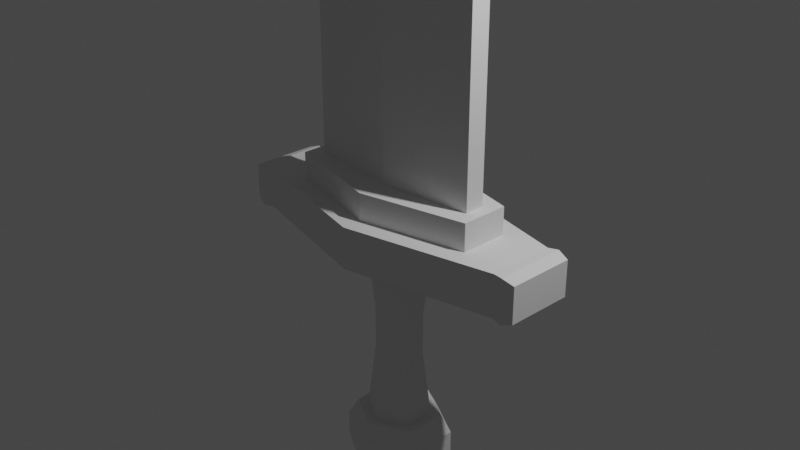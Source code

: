 # Source: sword.blend  (saved by Blender 2.80.75; exported with 4.5.12 LTS)
import bpy
from mathutils import Matrix  # noqa: F401  (used for matrix-valued properties, if any)

bpy.ops.wm.read_factory_settings(use_empty=True)
scene = bpy.context.scene
scene.name = 'Scene'

# ---- collections
col_collection = bpy.data.collections.new('Collection'); scene.collection.children.link(col_collection)

# ---- world
world_world = bpy.data.worlds.new('World'); scene.world = world_world
world_world.use_nodes = True; world_world.node_tree.nodes.clear()
_N = world_world.node_tree.nodes; _L = world_world.node_tree.links
n0 = _N.new('ShaderNodeOutputWorld'); n0.name = 'World Output'; n0.location = (300, 300)
n1 = _N.new('ShaderNodeBackground'); n1.name = 'Background'; n1.location = (10, 300)
n1.inputs[0].default_value = (0.05088, 0.05088, 0.05088, 1.0)
_L.new(n1.outputs[0], n0.inputs[0])
n0.is_active_output = True
world_world.color = (0.05088, 0.05088, 0.05088)
world_world.use_sun_shadow = False
world_world.sun_shadow_jitter_overblur = 0.0

# ---- cameras
cam_camera = bpy.data.cameras.new('Camera')
cam_camera.clip_end = 100.0
cam_camera.ortho_scale = 7.314

# ---- lights
light_light = bpy.data.lights.new('Light', 'POINT')
light_light.transmission_factor = 0.0
light_light.energy = 1000.0
light_light.shadow_soft_size = 0.1
light_light.shadow_maximum_resolution = 0.006
light_light.use_absolute_resolution = True

# ---- meshes
me_cylinder_001 = bpy.data.meshes.new('Cylinder.001')
me_cylinder_001.from_pydata([(0.0, 0.74, -0.3044), (0.0, 0.74, 0.155), (0.6409, 0.37, -0.3044), (0.6409, 0.37, 0.155), (0.6409, -0.37, -0.3044), (0.6409, -0.37, 0.155), (-6.469e-08, -0.74, -0.3044), (-6.469e-08, -0.74, 0.155), (-0.6409, -0.37, -0.3044), (-0.6409, -0.37, 0.155), (-0.6409, 0.37, -0.3044), (-0.6409, 0.37, 0.155), (-1.614e-08, 0.3434, -0.3044), (0.1258, 0.1717, -0.3044), (0.1258, -0.1717, -0.3044), (-2.883e-08, -0.3434, -0.3044), (-0.1258, -0.1717, -0.3044), (-0.1258, 0.1717, -0.3044), (1.777e-09, 0.3434, -2.311), (0.1258, 0.1717, -2.311), (0.1258, -0.1717, -2.311), (-1.092e-08, -0.3434, -2.311), (-0.1258, -0.1717, -2.311), (-0.1258, 0.1717, -2.311), (2.334e-09, 0.451, -2.311), (0.1652, 0.2255, -2.311), (0.1652, -0.2255, -2.311), (-1.435e-08, -0.451, -2.311), (-0.1652, -0.2255, -2.311), (-0.1652, 0.2255, -2.311), (3.183e-08, 0.451, -3.054), (0.1652, 0.2255, -3.054), (0.1652, -0.2255, -3.054), (1.515e-08, -0.451, -3.054), (-0.1652, -0.2255, -3.054), (-0.1652, 0.2255, -3.054), (1.079e-08, 0.5649, -2.518), (2.311e-08, 0.5649, -2.816), (-0.207, 0.2824, -2.816), (-0.207, 0.2824, -2.518), (-0.207, -0.2824, -2.518), (-0.207, -0.2824, -2.816), (2.215e-09, -0.5649, -2.816), (-1.01e-08, -0.5649, -2.518), (0.207, -0.2824, -2.518), (0.207, -0.2824, -2.816), (0.207, 0.2824, -2.816), (0.207, 0.2824, -2.518), (1.079e-08, 0.5649, -2.518), (2.311e-08, 0.5649, -2.816), (-0.207, 0.2824, -2.816), (-0.207, 0.2824, -2.518), (-0.207, -0.2824, -2.518), (-0.207, -0.2824, -2.816), (2.215e-09, -0.5649, -2.816), (-1.01e-08, -0.5649, -2.518), (0.207, -0.2824, -2.518), (0.207, -0.2824, -2.816), (0.207, 0.2824, -2.816), (0.207, 0.2824, -2.518), (3.16e-08, 0.2496, -3.173), (0.09144, 0.1248, -3.173), (0.09144, -0.1248, -3.173), (2.237e-08, -0.2496, -3.173), (-0.09144, -0.1248, -3.173), (-0.09144, 0.1248, -3.173), (-7.828e-09, 0.2521, -1.062), (-3.445e-09, 0.2521, -1.553), (-0.09235, 0.126, -1.553), (-0.09235, 0.126, -1.062), (-0.09235, -0.126, -1.062), (-0.09235, -0.126, -1.553), (-1.277e-08, -0.2521, -1.553), (-1.715e-08, -0.2521, -1.062), (0.09235, -0.126, -1.062), (0.09235, -0.126, -1.553), (0.09235, 0.126, -1.553), (0.09235, 0.126, -1.062), (-0.4048, -0.1079, 9.348), (-0.4048, 0.1079, 9.348), (-0.4048, 0.1079, 0.155), (-0.4048, -0.1079, 0.155), (-5.24e-08, -0.2158, 0.155), (0.4048, -0.1079, 0.155), (-1.154e-08, 0.2158, 0.155), (0.4048, 0.1079, 0.155), (0.6855, 0.3957, 0.1658), (0.736, 0.3695, 0.1226), (0.736, 0.3695, -0.272), (0.6855, 0.3957, -0.3152), (0.736, -0.3695, -0.272), (0.6855, -0.3957, -0.3152), (0.6855, -0.3957, 0.1658), (0.736, -0.3695, 0.1226), (-0.6855, -0.3957, 0.1658), (-0.736, -0.3695, 0.1226), (-0.736, -0.3695, -0.272), (-0.6855, -0.3957, -0.3152), (-0.736, 0.3695, -0.272), (-0.6855, 0.3957, -0.3152), (-0.6855, 0.3957, 0.1658), (-0.736, 0.3695, 0.1226), (-6.255e-08, -0.2158, 9.348), (0.4048, -0.1079, 9.348), (0.4048, 0.1079, 9.348), (-2.168e-08, 0.2158, 9.348), (-1.311e-08, -3.725e-09, 11.86), (-0.4575, -0.2641, 0.155), (-5.178e-08, -0.5283, 0.155), (0.4575, -0.2641, 0.155), (-5.6e-09, 0.5283, 0.155), (0.4575, 0.2641, 0.155), (-0.4575, 0.2641, 0.155), (-0.289, -0.07703, 0.155), (-4.301e-08, -0.1541, 0.155), (-0.289, 0.07703, 0.155), (0.289, -0.07703, 0.155), (-1.384e-08, 0.1541, 0.155), (0.289, 0.07703, 0.155), (0.289, -0.07703, 0.4544), (0.289, 0.07703, 0.4544), (-0.4575, 0.2641, 0.4544), (-0.289, 0.07703, 0.4544), (-1.384e-08, 0.1541, 0.4544), (-5.6e-09, 0.5283, 0.4544), (-4.301e-08, -0.1541, 0.4544), (0.4575, -0.2641, 0.4544), (-0.289, -0.07703, 0.4544), (-5.178e-08, -0.5283, 0.4544), (-0.4575, -0.2641, 0.4544), (0.4575, 0.2641, 0.4544)], [], [(0, 1, 3, 2), (83, 85, 104, 103), (4, 5, 7, 6), (6, 7, 9, 8), (85, 83, 116, 118), (8, 9, 94, 97), (10, 11, 1, 0), (10, 0, 12, 17), (68, 67, 18, 23), (6, 8, 16, 15), (2, 4, 14, 13), (8, 10, 17, 16), (0, 2, 13, 12), (4, 6, 15, 14), (22, 23, 29, 28), (72, 71, 22, 21), (76, 75, 20, 19), (71, 68, 23, 22), (75, 72, 21, 20), (67, 76, 19, 18), (38, 37, 30, 35), (20, 21, 27, 26), (18, 19, 25, 24), (23, 18, 24, 29), (21, 22, 28, 27), (19, 20, 26, 25), (34, 35, 65, 64), (42, 41, 34, 33), (46, 45, 32, 31), (41, 38, 35, 34), (45, 42, 33, 32), (37, 46, 31, 30), (24, 25, 47, 36), (36, 47, 46, 37), (26, 27, 43, 44), (44, 43, 42, 45), (28, 29, 39, 40), (40, 39, 38, 41), (25, 26, 44, 47), (47, 44, 45, 46), (27, 28, 40, 43), (43, 40, 41, 42), (29, 24, 36, 39), (39, 36, 37, 38), (37, 46, 58, 49), (43, 40, 52, 55), (41, 38, 50, 53), (44, 43, 55, 56), (42, 41, 53, 54), (47, 44, 56, 59), (45, 42, 54, 57), (39, 36, 48, 51), (36, 47, 59, 48), (46, 45, 57, 58), (40, 39, 51, 52), (38, 37, 49, 50), (60, 61, 62, 63, 64, 65), (32, 33, 63, 62), (30, 31, 61, 60), (35, 30, 60, 65), (33, 34, 64, 63), (31, 32, 62, 61), (12, 13, 77, 66), (66, 77, 76, 67), (14, 15, 73, 74), (74, 73, 72, 75), (16, 17, 69, 70), (70, 69, 68, 71), (13, 14, 74, 77), (77, 74, 75, 76), (15, 16, 70, 73), (73, 70, 71, 72), (17, 12, 66, 69), (69, 66, 67, 68), (3, 5, 92, 86), (9, 11, 100, 94), (5, 4, 91, 92), (11, 10, 99, 100), (4, 2, 89, 91), (10, 8, 97, 99), (88, 87, 93, 90), (96, 95, 101, 98), (87, 88, 89, 86), (88, 90, 91, 89), (93, 87, 86, 92), (92, 91, 90, 93), (95, 96, 97, 94), (96, 98, 99, 97), (101, 95, 94, 100), (100, 99, 98, 101), (2, 3, 86, 89), (1, 11, 112, 110), (82, 81, 113, 114), (81, 80, 115, 113), (80, 84, 117, 115), (5, 3, 111, 109), (102, 103, 106), (84, 80, 79, 105), (81, 82, 102, 78), (85, 84, 105, 104), (82, 83, 103, 102), (80, 81, 78, 79), (107, 108, 128, 129), (79, 78, 106), (78, 102, 106), (103, 104, 106), (104, 105, 106), (105, 79, 106), (111, 110, 124, 130), (118, 116, 119, 120), (116, 114, 125, 119), (117, 118, 120, 123), (109, 111, 130, 126), (11, 9, 107, 112), (83, 82, 114, 116), (9, 7, 108, 107), (3, 1, 110, 111), (84, 85, 118, 117), (7, 5, 109, 108), (126, 130, 120, 119), (129, 128, 125, 127), (124, 121, 122, 123), (128, 126, 119, 125), (121, 129, 127, 122), (130, 124, 123, 120), (110, 112, 121, 124), (114, 113, 127, 125), (113, 115, 122, 127), (108, 109, 126, 128), (112, 107, 129, 121), (115, 117, 123, 122)])
_uv = me_cylinder_001.uv_layers.new(name='UVMap')
_uv.uv.foreach_set('vector', [1.0, 0.5, 1.0, 1.0, 0.8333, 1.0, 0.8333, 0.5, 0.4578, 0.13, 0.4578, 0.37, 0.4578, 0.37, 0.4578, 0.13, 0.6667, 0.5, 0.6667, 1.0, 0.5, 1.0, 0.5, 0.5, 0.5, 0.5, 0.5, 1.0, 0.3333, 1.0, 0.3333, 0.5, 0.4578, 0.37, 0.4578, 0.13, 0.4578, 0.13, 0.4578, 0.37, 0.3333, 0.5, 0.3333, 1.0, 0.3333, 1.0, 0.3333, 0.5, 0.1667, 0.5, 0.1667, 1.0, -8.941e-08, 1.0, -8.941e-08, 0.5, 0.1667, 0.5, -8.941e-08, 0.5, -8.941e-08, 0.5, 0.1667, 0.5, 0.1667, 0.5, -8.941e-08, 0.5, -8.941e-08, 0.5, 0.1667, 0.5, 0.5, 0.5, 0.3333, 0.5, 0.3333, 0.5, 0.5, 0.5, 0.8333, 0.5, 0.6667, 0.5, 0.6667, 0.5, 0.8333, 0.5, 0.3333, 0.5, 0.1667, 0.5, 0.1667, 0.5, 0.3333, 0.5, 1.0, 0.5, 0.8333, 0.5, 0.8333, 0.5, 1.0, 0.5, 0.6667, 0.5, 0.5, 0.5, 0.5, 0.5, 0.6667, 0.5, 0.3333, 0.5, 0.1667, 0.5, 0.1667, 0.5, 0.3333, 0.5, 0.5, 0.5, 0.3333, 0.5, 0.3333, 0.5, 0.5, 0.5, 0.8333, 0.5, 0.6667, 0.5, 0.6667, 0.5, 0.8333, 0.5, 0.3333, 0.5, 0.1667, 0.5, 0.1667, 0.5, 0.3333, 0.5, 0.6667, 0.5, 0.5, 0.5, 0.5, 0.5, 0.6667, 0.5, 1.0, 0.5, 0.8333, 0.5, 0.8333, 0.5, 1.0, 0.5, 0.1667, 0.5, -8.941e-08, 0.5, -8.941e-08, 0.5, 0.1667, 0.5, 0.6667, 0.5, 0.5, 0.5, 0.5, 0.5, 0.6667, 0.5, 1.0, 0.5, 0.8333, 0.5, 0.8333, 0.5, 1.0, 0.5, 0.1667, 0.5, -8.941e-08, 0.5, -8.941e-08, 0.5, 0.1667, 0.5, 0.5, 0.5, 0.3333, 0.5, 0.3333, 0.5, 0.5, 0.5, 0.8333, 0.5, 0.6667, 0.5, 0.6667, 0.5, 0.8333, 0.5, 0.3333, 0.5, 0.1667, 0.5, 0.1667, 0.5, 0.3333, 0.5, 0.5, 0.5, 0.3333, 0.5, 0.3333, 0.5, 0.5, 0.5, 0.8333, 0.5, 0.6667, 0.5, 0.6667, 0.5, 0.8333, 0.5, 0.3333, 0.5, 0.1667, 0.5, 0.1667, 0.5, 0.3333, 0.5, 0.6667, 0.5, 0.5, 0.5, 0.5, 0.5, 0.6667, 0.5, 1.0, 0.5, 0.8333, 0.5, 0.8333, 0.5, 1.0, 0.5, 1.0, 0.5, 0.8333, 0.5, 0.8333, 0.5, 1.0, 0.5, 1.0, 0.5, 0.8333, 0.5, 0.8333, 0.5, 1.0, 0.5, 0.6667, 0.5, 0.5, 0.5, 0.5, 0.5, 0.6667, 0.5, 0.6667, 0.5, 0.5, 0.5, 0.5, 0.5, 0.6667, 0.5, 0.3333, 0.5, 0.1667, 0.5, 0.1667, 0.5, 0.3333, 0.5, 0.3333, 0.5, 0.1667, 0.5, 0.1667, 0.5, 0.3333, 0.5, 0.8333, 0.5, 0.6667, 0.5, 0.6667, 0.5, 0.8333, 0.5, 0.8333, 0.5, 0.6667, 0.5, 0.6667, 0.5, 0.8333, 0.5, 0.5, 0.5, 0.3333, 0.5, 0.3333, 0.5, 0.5, 0.5, 0.5, 0.5, 0.3333, 0.5, 0.3333, 0.5, 0.5, 0.5, 0.1667, 0.5, -8.941e-08, 0.5, -8.941e-08, 0.5, 0.1667, 0.5, 0.1667, 0.5, -8.941e-08, 0.5, -8.941e-08, 0.5, 0.1667, 0.5, 1.0, 0.5, 0.8333, 0.5, 0.8333, 0.5, 1.0, 0.5, 0.5, 0.5, 0.3333, 0.5, 0.3333, 0.5, 0.5, 0.5, 0.3333, 0.5, 0.1667, 0.5, 0.1667, 0.5, 0.3333, 0.5, 0.6667, 0.5, 0.5, 0.5, 0.5, 0.5, 0.6667, 0.5, 0.5, 0.5, 0.3333, 0.5, 0.3333, 0.5, 0.5, 0.5, 0.8333, 0.5, 0.6667, 0.5, 0.6667, 0.5, 0.8333, 0.5, 0.6667, 0.5, 0.5, 0.5, 0.5, 0.5, 0.6667, 0.5, 0.1667, 0.5, -8.941e-08, 0.5, -8.941e-08, 0.5, 0.1667, 0.5, 1.0, 0.5, 0.8333, 0.5, 0.8333, 0.5, 1.0, 0.5, 0.8333, 0.5, 0.6667, 0.5, 0.6667, 0.5, 0.8333, 0.5, 0.3333, 0.5, 0.1667, 0.5, 0.1667, 0.5, 0.3333, 0.5, 0.1667, 0.5, -8.941e-08, 0.5, -8.941e-08, 0.5, 0.1667, 0.5, 0.75, 0.49, 0.9578, 0.37, 0.9578, 0.13, 0.75, 0.01, 0.5422, 0.13, 0.5422, 0.37, 0.6667, 0.5, 0.5, 0.5, 0.5, 0.5, 0.6667, 0.5, 1.0, 0.5, 0.8333, 0.5, 0.8333, 0.5, 1.0, 0.5, 0.1667, 0.5, -8.941e-08, 0.5, -8.941e-08, 0.5, 0.1667, 0.5, 0.5, 0.5, 0.3333, 0.5, 0.3333, 0.5, 0.5, 0.5, 0.8333, 0.5, 0.6667, 0.5, 0.6667, 0.5, 0.8333, 0.5, 1.0, 0.5, 0.8333, 0.5, 0.8333, 0.5, 1.0, 0.5, 1.0, 0.5, 0.8333, 0.5, 0.8333, 0.5, 1.0, 0.5, 0.6667, 0.5, 0.5, 0.5, 0.5, 0.5, 0.6667, 0.5, 0.6667, 0.5, 0.5, 0.5, 0.5, 0.5, 0.6667, 0.5, 0.3333, 0.5, 0.1667, 0.5, 0.1667, 0.5, 0.3333, 0.5, 0.3333, 0.5, 0.1667, 0.5, 0.1667, 0.5, 0.3333, 0.5, 0.8333, 0.5, 0.6667, 0.5, 0.6667, 0.5, 0.8333, 0.5, 0.8333, 0.5, 0.6667, 0.5, 0.6667, 0.5, 0.8333, 0.5, 0.5, 0.5, 0.3333, 0.5, 0.3333, 0.5, 0.5, 0.5, 0.5, 0.5, 0.3333, 0.5, 0.3333, 0.5, 0.5, 0.5, 0.1667, 0.5, -8.941e-08, 0.5, -8.941e-08, 0.5, 0.1667, 0.5, 0.1667, 0.5, -8.941e-08, 0.5, -8.941e-08, 0.5, 0.1667, 0.5, 0.4578, 0.37, 0.4578, 0.13, 0.4578, 0.13, 0.4578, 0.37, 0.04215, 0.13, 0.04215, 0.37, 0.04215, 0.37, 0.04215, 0.13, 0.6667, 1.0, 0.6667, 0.5, 0.6667, 0.5, 0.6667, 1.0, 0.1667, 1.0, 0.1667, 0.5, 0.1667, 0.5, 0.1667, 1.0, 0.6667, 0.5, 0.8333, 0.5, 0.8333, 0.5, 0.6667, 0.5, 0.1667, 0.5, 0.3333, 0.5, 0.3333, 0.5, 0.1667, 0.5, 0.8225, 0.5778, 0.8225, 0.9222, 0.6775, 0.9222, 0.6775, 0.5778, 0.3225, 0.5778, 0.3225, 0.9222, 0.1775, 0.9222, 0.1775, 0.5778, 0.8225, 0.9222, 0.8225, 0.5778, 0.8333, 0.5, 0.8333, 1.0, 0.8225, 0.5778, 0.6775, 0.5778, 0.6667, 0.5, 0.8333, 0.5, 0.6775, 0.9222, 0.8225, 0.9222, 0.8276, 1.0, 0.6724, 1.0, 0.6667, 1.0, 0.6667, 0.5, 0.6775, 0.5778, 0.6775, 0.9222, 0.3225, 0.9222, 0.3225, 0.5778, 0.3333, 0.5, 0.3333, 1.0, 0.3225, 0.5778, 0.1775, 0.5778, 0.1667, 0.5, 0.3333, 0.5, 0.1775, 0.9222, 0.3225, 0.9222, 0.3276, 1.0, 0.1724, 1.0, 0.1667, 1.0, 0.1667, 0.5, 0.1775, 0.5778, 0.1775, 0.9222, 0.8333, 0.5, 0.8333, 1.0, 0.8333, 1.0, 0.8333, 0.5, -8.941e-08, 1.0, 0.1667, 1.0, 0.1667, 1.0, -8.941e-08, 1.0, 0.5, 1.0, 0.3333, 1.0, 0.3333, 1.0, 0.5, 1.0, 0.04215, 0.13, 0.04215, 0.37, 0.04215, 0.37, 0.04215, 0.13, 0.1667, 1.0, -8.941e-08, 1.0, -8.941e-08, 1.0, 0.1667, 1.0, 0.4578, 0.13, 0.4578, 0.37, 0.4578, 0.37, 0.4578, 0.13, 0.5, 1.0, 0.6667, 1.0, 0.5, 1.0, -8.941e-08, 1.0, 0.1667, 1.0, 0.1667, 1.0, -8.941e-08, 1.0, 0.3333, 1.0, 0.5, 1.0, 0.5, 1.0, 0.3333, 1.0, 0.8333, 1.0, 1.0, 1.0, 1.0, 1.0, 0.8333, 1.0, 0.5, 1.0, 0.6667, 1.0, 0.6667, 1.0, 0.5, 1.0, 0.04215, 0.37, 0.04215, 0.13, 0.04215, 0.13, 0.04215, 0.37, 0.3333, 1.0, 0.5, 1.0, 0.5, 1.0, 0.3333, 1.0, 0.04215, 0.37, 0.04215, 0.13, 0.04215, 0.37, 0.3333, 1.0, 0.5, 1.0, 0.3333, 1.0, 0.4578, 0.13, 0.4578, 0.37, 0.4578, 0.13, 0.8333, 1.0, 1.0, 1.0, 0.8333, 1.0, -8.941e-08, 1.0, 0.1667, 1.0, -8.941e-08, 1.0, 0.8333, 1.0, 1.0, 1.0, 1.0, 1.0, 0.8333, 1.0, 0.4578, 0.37, 0.4578, 0.13, 0.4578, 0.13, 0.4578, 0.37, 0.6667, 1.0, 0.5, 1.0, 0.5, 1.0, 0.6667, 1.0, 1.0, 1.0, 0.8333, 1.0, 0.8333, 1.0, 1.0, 1.0, 0.4578, 0.13, 0.4578, 0.37, 0.4578, 0.37, 0.4578, 0.13, 0.04215, 0.37, 0.04215, 0.13, 0.04215, 0.13, 0.04215, 0.37, 0.6667, 1.0, 0.5, 1.0, 0.5, 1.0, 0.6667, 1.0, 0.3333, 1.0, 0.5, 1.0, 0.5, 1.0, 0.3333, 1.0, 0.8333, 1.0, 1.0, 1.0, 1.0, 1.0, 0.8333, 1.0, 1.0, 1.0, 0.8333, 1.0, 0.8333, 1.0, 1.0, 1.0, 0.5, 1.0, 0.6667, 1.0, 0.6667, 1.0, 0.5, 1.0, 0.4578, 0.13, 0.4578, 0.37, 0.4578, 0.37, 0.4578, 0.13, 0.3333, 1.0, 0.5, 1.0, 0.5, 1.0, 0.3333, 1.0, -8.941e-08, 1.0, 0.1667, 1.0, 0.1667, 1.0, -8.941e-08, 1.0, 0.5, 1.0, 0.6667, 1.0, 0.6667, 1.0, 0.5, 1.0, 0.04215, 0.37, 0.04215, 0.13, 0.04215, 0.13, 0.04215, 0.37, 0.8333, 1.0, 1.0, 1.0, 1.0, 1.0, 0.8333, 1.0, -8.941e-08, 1.0, 0.1667, 1.0, 0.1667, 1.0, -8.941e-08, 1.0, 0.5, 1.0, 0.3333, 1.0, 0.3333, 1.0, 0.5, 1.0, 0.04215, 0.13, 0.04215, 0.37, 0.04215, 0.37, 0.04215, 0.13, 0.5, 1.0, 0.6667, 1.0, 0.6667, 1.0, 0.5, 1.0, 0.04215, 0.37, 0.04215, 0.13, 0.04215, 0.13, 0.04215, 0.37, 0.1667, 1.0, -8.941e-08, 1.0, -8.941e-08, 1.0, 0.1667, 1.0])
me_cylinder_001.use_remesh_preserve_volume = False
me_cylinder_001.use_remesh_preserve_attributes = False
me_cylinder_001.use_mirror_vertex_groups = False
me_cylinder_001.update()

# ---- objects
ob_light = bpy.data.objects.new('Light', light_light)
ob_camera = bpy.data.objects.new('Camera', cam_camera)
ob_cylinder = bpy.data.objects.new('Cylinder', me_cylinder_001)

# ---- transforms, parenting, visibility, modifiers, constraints
ob_light.location = (4.076, 1.005, 5.904)
ob_light.rotation_euler = (0.6503, 0.05522, 1.866)
ob_light.lock_rotations_4d = False
ob_light.empty_display_type = 'ARROWS'
ob_light.color = (0.0, 0.0, 0.0, 0.0)
ob_light.lineart.crease_threshold = 0.0
ob_camera.location = (7.359, -6.926, 4.958)
ob_camera.rotation_euler = (1.109, 0.0, 0.8149)
ob_camera.lock_rotations_4d = False
ob_camera.empty_display_type = 'ARROWS'
ob_camera.color = (0.0, 0.0, 0.0, 0.0)
ob_camera.display_type = 'WIRE'
ob_camera.lineart.crease_threshold = 0.0
ob_cylinder.location = (0.0, 0.0, 0.0)
ob_cylinder.scale = (2.538, 1.0, 1.0)
ob_cylinder.lineart.crease_threshold = 0.0

# ---- collection membership
col_collection.objects.link(ob_light)
col_collection.objects.link(ob_camera)
col_collection.objects.link(ob_cylinder)

# ---- scene / render settings (as saved in the file)
scene.camera = ob_camera
scene.frame_start = 1; scene.frame_end = 250; scene.frame_set(1)
scene.render.engine = 'BLENDER_EEVEE_NEXT'
scene.cycles.use_denoising = False
scene.cycles.samples = 128
scene.cycles.sampling_pattern = 'TABULATED_SOBOL'
scene.cycles.use_adaptive_sampling = False
scene.cycles.use_light_tree = False
scene.view_settings.view_transform = 'Filmic'
bpy.context.view_layer.update()
